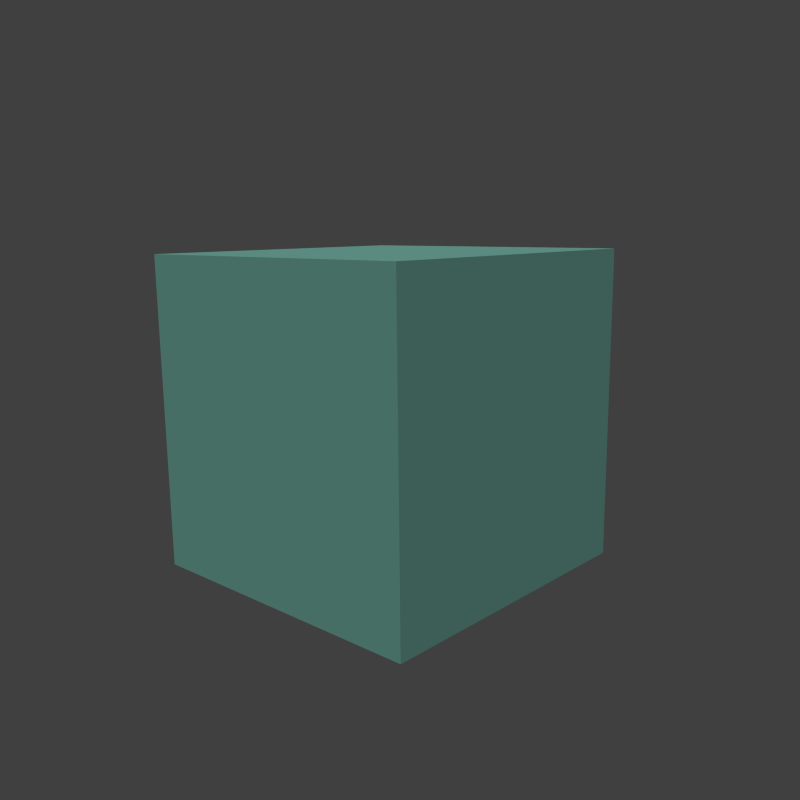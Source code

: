 # Source: slime_-_TheDuckCow.blend  (saved by Blender 2.72.0; exported with 4.5.12 LTS)
import bpy
from mathutils import Matrix  # noqa: F401  (used for matrix-valued properties, if any)

bpy.ops.wm.read_factory_settings(use_empty=True)
scene = bpy.context.scene
scene.name = 'Scene'

# ---- collections
col_collection_1 = bpy.data.collections.new('Collection 1'); scene.collection.children.link(col_collection_1)

# ---- materials (node trees are filled in below, after node groups)
mat_slime = bpy.data.materials.new('slime')
mat_slime.alpha_threshold = 0.0
mat_slime.use_transparent_shadow = False
mat_slime.diffuse_color = (0.3257, 0.8, 0.6726, 1.0)
mat_slime.roughness = 0.5
mat_slime.specular_intensity = 0.0

# ---- material node trees

# ---- world
world_world = bpy.data.worlds.new('World'); scene.world = world_world
world_world.color = (0.05088, 0.05088, 0.05088)
world_world.use_sun_shadow = False
world_world.sun_shadow_jitter_overblur = 0.0
world_world.cycles.sampling_method = 'MANUAL'
world_world.cycles.sample_map_resolution = 256

# ---- cameras
cam_camera = bpy.data.cameras.new('Camera')
cam_camera.clip_end = 100.0
cam_camera.lens = 35.0
cam_camera.sensor_width = 32.0
cam_camera.sensor_height = 18.0
cam_camera.ortho_scale = 7.314
cam_camera.dof.focus_distance = 0.0
cam_camera.dof.aperture_fstop = 128.0

# ---- lights
light_sun = bpy.data.lights.new('Sun', 'SUN')
light_sun.transmission_factor = 0.0
light_sun.angle = 0.1993
light_sun.energy = 1.0
light_sun.shadow_buffer_clip_start = 0.5
light_sun.shadow_soft_size = 0.1
light_sun.shadow_cascade_max_distance = 1000.0
light_sun.cycles.use_multiple_importance_sampling = False

# ---- meshes
me_cube_995 = bpy.data.meshes.new('Cube.995')
me_cube_995.from_pydata([(-0.05, -0.0125, -0.05), (-0.05, 0.0125, -0.05), (0.05, 0.0125, -0.05), (0.05, -0.0125, -0.05), (-0.05, -0.0125, 0.05), (-0.05, 0.0125, 0.05), (0.05, 0.0125, 0.05), (0.05, -0.0125, 0.05)], [], [(4, 5, 1, 0), (5, 6, 2, 1), (6, 7, 3, 2), (7, 4, 0, 3), (0, 1, 2, 3), (7, 6, 5, 4)])
_uv = me_cube_995.uv_layers.new(name='UVMap')
_uv.uv.foreach_set('vector', [0.5242, 0.7309, 0.5242, 0.7309, 0.5242, 0.7021, 0.5242, 0.7021, 0.5242, 0.7309, 0.5385, 0.7309, 0.5385, 0.7021, 0.5242, 0.7021, 0.5385, 0.7309, 0.5385, 0.7309, 0.5385, 0.7021, 0.5385, 0.7021, 0.5385, 0.7309, 0.5242, 0.7309, 0.5242, 0.7021, 0.5385, 0.7021, 0.5242, 0.7021, 0.5242, 0.7021, 0.5385, 0.7021, 0.5385, 0.7021, 0.5385, 0.7309, 0.5385, 0.7309, 0.5242, 0.7309, 0.5242, 0.7309])
me_cube_995.materials.append(mat_slime)
me_cube_995.use_remesh_preserve_volume = False
me_cube_995.use_remesh_preserve_attributes = False
me_cube_995.use_mirror_vertex_groups = False
me_cube_995.update()
me_cube_994 = bpy.data.meshes.new('Cube.994')
me_cube_994.from_pydata([(-0.05, -0.0125, -0.05), (-0.05, 0.0125, -0.05), (0.05, 0.0125, -0.05), (0.05, -0.0125, -0.05), (-0.05, -0.0125, 0.05), (-0.05, 0.0125, 0.05), (0.05, 0.0125, 0.05), (0.05, -0.0125, 0.05)], [], [(4, 5, 1, 0), (5, 6, 2, 1), (6, 7, 3, 2), (7, 4, 0, 3), (0, 1, 2, 3), (7, 6, 5, 4)])
_uv = me_cube_994.uv_layers.new(name='UVMap')
_uv.uv.foreach_set('vector', [0.5242, 0.7309, 0.5242, 0.7309, 0.5242, 0.7021, 0.5242, 0.7021, 0.5242, 0.7309, 0.5385, 0.7309, 0.5385, 0.7021, 0.5242, 0.7021, 0.5385, 0.7309, 0.5385, 0.7309, 0.5385, 0.7021, 0.5385, 0.7021, 0.5385, 0.7309, 0.5242, 0.7309, 0.5242, 0.7021, 0.5385, 0.7021, 0.5242, 0.7021, 0.5242, 0.7021, 0.5385, 0.7021, 0.5385, 0.7021, 0.5385, 0.7309, 0.5385, 0.7309, 0.5242, 0.7309, 0.5242, 0.7309])
me_cube_994.materials.append(mat_slime)
me_cube_994.use_remesh_preserve_volume = False
me_cube_994.use_remesh_preserve_attributes = False
me_cube_994.use_mirror_vertex_groups = False
me_cube_994.update()
me_cube_992 = bpy.data.meshes.new('Cube.992')
me_cube_992.from_pydata([(-0.05, -0.0125, -0.05), (-0.05, 0.0125, -0.05), (0.05, 0.0125, -0.05), (0.05, -0.0125, -0.05), (-0.05, -0.0125, 0.05), (-0.05, 0.0125, 0.05), (0.05, 0.0125, 0.05), (0.05, -0.0125, 0.05)], [], [(4, 5, 1, 0), (5, 6, 2, 1), (6, 7, 3, 2), (7, 4, 0, 3), (0, 1, 2, 3), (7, 6, 5, 4)])
_uv = me_cube_992.uv_layers.new(name='UVMap')
_uv.uv.foreach_set('vector', [0.5242, 0.7309, 0.5242, 0.7309, 0.5242, 0.7021, 0.5242, 0.7021, 0.5242, 0.7309, 0.5385, 0.7309, 0.5385, 0.7021, 0.5242, 0.7021, 0.5385, 0.7309, 0.5385, 0.7309, 0.5385, 0.7021, 0.5385, 0.7021, 0.5385, 0.7309, 0.5242, 0.7309, 0.5242, 0.7021, 0.5385, 0.7021, 0.5242, 0.7021, 0.5242, 0.7021, 0.5385, 0.7021, 0.5385, 0.7021, 0.5385, 0.7309, 0.5385, 0.7309, 0.5242, 0.7309, 0.5242, 0.7309])
me_cube_992.materials.append(mat_slime)
me_cube_992.use_remesh_preserve_volume = False
me_cube_992.use_remesh_preserve_attributes = False
me_cube_992.use_mirror_vertex_groups = False
me_cube_992.update()
me_cube_048 = bpy.data.meshes.new('Cube.048')
me_cube_048.from_pydata([(0.225, 0.225, -0.225), (0.225, -0.225, -0.225), (-0.225, -0.225, -0.225), (-0.225, 0.225, -0.225), (0.225, 0.225, 0.225), (0.225, -0.225, 0.225), (-0.225, -0.225, 0.225), (-0.225, 0.225, 0.225), (4.47e-09, -0.225, -0.225), (6.482e-08, 0.225, -0.225), (-9.611e-08, -0.225, 0.225), (9.835e-08, 0.225, 0.225), (0.225, -0.225, 0.0), (0.225, 0.225, 0.0), (-0.225, -0.225, 0.0), (-0.225, 0.225, 0.0), (-4.582e-08, -0.225, 0.0), (8.158e-08, 0.225, 0.0), (0.225, -6.258e-08, -0.225), (-0.225, -8.941e-09, -0.225), (0.225, -1.9e-07, 0.225), (-0.225, -2.235e-08, 0.225), (3.465e-08, -3.576e-08, -0.225), (1.118e-09, -1.028e-07, 0.225), (0.225, -1.296e-07, 0.0), (-0.225, -1.565e-08, 0.0), (-0.2154, -0.225, -0.225), (-0.2154, 0.225, -0.225), (-0.2154, -0.225, 0.225), (-0.2154, 0.225, 0.225), (-0.2154, -0.225, 0.0), (-0.2154, 0.225, 0.0), (-0.2154, -1.009e-08, -0.225), (-0.2154, -2.579e-08, 0.225), (0.2144, -0.225, -0.225), (0.2144, 0.225, -0.225), (0.2144, -0.225, 0.225), (0.2144, 0.225, 0.225), (0.2144, -0.225, 0.0), (0.2144, 0.225, 0.0), (0.2144, -6.132e-08, -0.225), (0.2144, -1.859e-07, 0.225), (0.225, -0.225, 0.2158), (0.225, 0.225, 0.2158), (-0.225, -0.225, 0.2158), (-0.225, 0.225, 0.2158), (-9.405e-08, -0.225, 0.2158), (9.766e-08, 0.225, 0.2158), (0.225, -1.875e-07, 0.2158), (-0.225, -2.208e-08, 0.2158), (-0.2154, -0.225, 0.2158), (-0.2154, 0.225, 0.2158), (0.2144, -0.225, 0.2158), (0.2144, 0.225, 0.2158), (0.225, -0.225, -0.2178), (0.225, 0.225, -0.2178), (-0.225, -0.225, -0.2178), (-0.225, 0.225, -0.2178), (2.865e-09, -0.225, -0.2178), (6.536e-08, 0.225, -0.2178), (0.225, -6.472e-08, -0.2178), (-0.225, -9.155e-09, -0.2178), (-0.2154, -0.225, -0.2178), (-0.2154, 0.225, -0.2178), (0.2144, -0.225, -0.2178), (0.2144, 0.225, -0.2178), (0.225, 0.2116, -0.225), (-0.225, 0.2116, -0.225), (0.225, 0.2116, 0.225), (-0.225, 0.2116, 0.225), (4.973e-08, 0.2116, -0.225), (4.973e-08, 0.2116, 0.225), (0.225, 0.2116, 0.0), (-0.225, 0.2116, 0.0), (-0.2154, 0.2116, -0.225), (-0.2154, 0.2116, 0.225), (0.2144, 0.2116, -0.225), (0.2144, 0.2116, 0.225), (0.225, 0.2116, 0.2158), (-0.225, 0.2116, 0.2158), (0.225, 0.2116, -0.2178), (-0.225, 0.2116, -0.2178), (0.225, -0.2149, -0.225), (-0.225, -0.2149, -0.225), (0.225, -0.2149, 0.225), (-0.225, -0.2149, 0.225), (5.824e-09, -0.2149, -0.225), (-9.175e-08, -0.2149, 0.225), (0.225, -0.2149, 0.0), (-0.225, -0.2149, 0.0), (-0.2154, -0.2149, -0.225), (-0.2154, -0.2149, 0.225), (0.2144, -0.2149, -0.225), (0.2144, -0.2149, 0.225), (0.225, -0.2149, 0.2158), (-0.225, -0.2149, 0.2158), (0.225, -0.2149, -0.2178), (-0.225, -0.2149, -0.2178), (0.3, 0.3, -0.3), (0.3, -0.3, -0.3), (-0.3, -0.3, -0.3), (-0.3, 0.3, -0.3), (0.3, 0.3, 0.3), (0.3, -0.3, 0.3), (-0.3, -0.3, 0.3), (-0.3, 0.3, 0.3), (5.96e-09, -0.3, -0.3), (8.643e-08, 0.3, -0.3), (-1.281e-07, -0.3, 0.3), (1.311e-07, 0.3, 0.3), (0.3, -0.3, 0.0), (0.3, 0.3, 0.0), (-0.3, -0.3, 0.0), (-0.3, 0.3, 0.0), (-6.109e-08, -0.3, 0.0), (1.088e-07, 0.3, 0.0), (0.3, -8.345e-08, -0.3), (-0.3, -1.192e-08, -0.3), (0.3, -2.533e-07, 0.3), (-0.3, -2.98e-08, 0.3), (4.619e-08, -4.768e-08, -0.3), (1.49e-09, -1.371e-07, 0.3), (0.3, -1.729e-07, 0.0), (-0.3, -2.086e-08, 0.0), (-0.2872, -0.3, -0.3), (-0.2872, 0.3, -0.3), (-0.2872, -0.3, 0.3), (-0.2872, 0.3, 0.3), (-0.2872, -0.3, 0.0), (-0.2872, 0.3, 0.0), (-0.2872, -1.345e-08, -0.3), (-0.2872, -3.438e-08, 0.3), (0.2858, -0.3, -0.3), (0.2858, 0.3, -0.3), (0.2858, -0.3, 0.3), (0.2858, 0.3, 0.3), (0.2858, -0.3, 0.0), (0.2858, 0.3, 0.0), (0.2858, -8.176e-08, -0.3), (0.2858, -2.478e-07, 0.3), (0.3, -0.3, 0.2877), (0.3, 0.3, 0.2877), (-0.3, -0.3, 0.2877), (-0.3, 0.3, 0.2877), (-1.254e-07, -0.3, 0.2877), (1.302e-07, 0.3, 0.2877), (0.3, -2.5e-07, 0.2877), (-0.3, -2.944e-08, 0.2877), (-0.2872, -0.3, 0.2877), (-0.2872, 0.3, 0.2877), (0.2858, -0.3, 0.2877), (0.2858, 0.3, 0.2877), (0.3, -0.3, -0.2904), (0.3, 0.3, -0.2904), (-0.3, -0.3, -0.2904), (-0.3, 0.3, -0.2904), (3.82e-09, -0.3, -0.2904), (8.714e-08, 0.3, -0.2904), (0.3, -8.63e-08, -0.2904), (-0.3, -1.221e-08, -0.2904), (-0.2872, -0.3, -0.2904), (-0.2872, 0.3, -0.2904), (0.2858, -0.3, -0.2904), (0.2858, 0.3, -0.2904), (0.3, 0.2822, -0.3), (-0.3, 0.2822, -0.3), (0.3, 0.2822, 0.3), (-0.3, 0.2822, 0.3), (6.631e-08, 0.2822, -0.3), (6.631e-08, 0.2822, 0.3), (0.3, 0.2822, 0.0), (-0.3, 0.2822, 0.0), (-0.2872, 0.2822, -0.3), (-0.2872, 0.2822, 0.3), (0.2858, 0.2822, -0.3), (0.2858, 0.2822, 0.3), (0.3, 0.2822, 0.2877), (-0.3, 0.2822, 0.2877), (0.3, 0.2822, -0.2904), (-0.3, 0.2822, -0.2904), (0.3, -0.2865, -0.3), (-0.3, -0.2865, -0.3), (0.3, -0.2865, 0.3), (-0.3, -0.2865, 0.3), (7.766e-09, -0.2865, -0.3), (-1.223e-07, -0.2865, 0.3), (0.3, -0.2865, 0.0), (-0.3, -0.2865, 0.0), (-0.2872, -0.2865, -0.3), (-0.2872, -0.2865, 0.3), (0.2858, -0.2865, -0.3), (0.2858, -0.2865, 0.3), (0.3, -0.2865, 0.2877), (-0.3, -0.2865, 0.2877), (0.3, -0.2865, -0.2904), (-0.3, -0.2865, -0.2904)], [], [(30, 50, 44, 14), (50, 28, 6, 44), (16, 46, 50, 30), (46, 10, 28, 50), (29, 51, 45, 7), (51, 31, 15, 45), (11, 47, 51, 29), (47, 17, 31, 51), (38, 52, 46, 16), (52, 36, 10, 46), (12, 42, 52, 38), (42, 5, 36, 52), (37, 53, 47, 11), (53, 39, 17, 47), (4, 43, 53, 37), (43, 13, 39, 53), (26, 62, 56, 2), (62, 30, 14, 56), (8, 58, 62, 26), (58, 16, 30, 62), (31, 63, 57, 15), (63, 27, 3, 57), (17, 59, 63, 31), (59, 9, 27, 63), (34, 64, 58, 8), (64, 38, 16, 58), (1, 54, 64, 34), (54, 12, 38, 64), (39, 65, 59, 17), (65, 35, 9, 59), (13, 55, 65, 39), (55, 0, 35, 65), (27, 74, 67, 3), (74, 32, 19, 67), (9, 70, 74, 27), (70, 22, 32, 74), (33, 75, 69, 21), (75, 29, 7, 69), (23, 71, 75, 33), (71, 11, 29, 75), (35, 76, 70, 9), (76, 40, 22, 70), (0, 66, 76, 35), (66, 18, 40, 76), (41, 77, 71, 23), (77, 37, 11, 71), (20, 68, 77, 41), (68, 4, 37, 77), (48, 78, 68, 20), (78, 43, 4, 68), (24, 72, 78, 48), (72, 13, 43, 78), (45, 79, 69, 7), (79, 49, 21, 69), (15, 73, 79, 45), (73, 25, 49, 79), (60, 80, 72, 24), (80, 55, 13, 72), (18, 66, 80, 60), (66, 0, 55, 80), (57, 81, 73, 15), (81, 61, 25, 73), (3, 67, 81, 57), (67, 19, 61, 81), (32, 90, 83, 19), (90, 26, 2, 83), (22, 86, 90, 32), (86, 8, 26, 90), (28, 91, 85, 6), (91, 33, 21, 85), (10, 87, 91, 28), (87, 23, 33, 91), (40, 92, 86, 22), (92, 34, 8, 86), (18, 82, 92, 40), (82, 1, 34, 92), (36, 93, 87, 10), (93, 41, 23, 87), (5, 84, 93, 36), (84, 20, 41, 93), (42, 94, 84, 5), (94, 48, 20, 84), (12, 88, 94, 42), (88, 24, 48, 94), (49, 95, 85, 21), (95, 44, 6, 85), (25, 89, 95, 49), (89, 14, 44, 95), (54, 96, 88, 12), (96, 60, 24, 88), (1, 82, 96, 54), (82, 18, 60, 96), (61, 97, 89, 25), (97, 56, 14, 89), (19, 83, 97, 61), (83, 2, 56, 97), (128, 148, 142, 112), (148, 126, 104, 142), (114, 144, 148, 128), (144, 108, 126, 148), (127, 149, 143, 105), (149, 129, 113, 143), (109, 145, 149, 127), (145, 115, 129, 149), (136, 150, 144, 114), (150, 134, 108, 144), (110, 140, 150, 136), (140, 103, 134, 150), (135, 151, 145, 109), (151, 137, 115, 145), (102, 141, 151, 135), (141, 111, 137, 151), (124, 160, 154, 100), (160, 128, 112, 154), (106, 156, 160, 124), (156, 114, 128, 160), (129, 161, 155, 113), (161, 125, 101, 155), (115, 157, 161, 129), (157, 107, 125, 161), (132, 162, 156, 106), (162, 136, 114, 156), (99, 152, 162, 132), (152, 110, 136, 162), (137, 163, 157, 115), (163, 133, 107, 157), (111, 153, 163, 137), (153, 98, 133, 163), (125, 172, 165, 101), (172, 130, 117, 165), (107, 168, 172, 125), (168, 120, 130, 172), (131, 173, 167, 119), (173, 127, 105, 167), (121, 169, 173, 131), (169, 109, 127, 173), (133, 174, 168, 107), (174, 138, 120, 168), (98, 164, 174, 133), (164, 116, 138, 174), (139, 175, 169, 121), (175, 135, 109, 169), (118, 166, 175, 139), (166, 102, 135, 175), (146, 176, 166, 118), (176, 141, 102, 166), (122, 170, 176, 146), (170, 111, 141, 176), (143, 177, 167, 105), (177, 147, 119, 167), (113, 171, 177, 143), (171, 123, 147, 177), (158, 178, 170, 122), (178, 153, 111, 170), (116, 164, 178, 158), (164, 98, 153, 178), (155, 179, 171, 113), (179, 159, 123, 171), (101, 165, 179, 155), (165, 117, 159, 179), (130, 188, 181, 117), (188, 124, 100, 181), (120, 184, 188, 130), (184, 106, 124, 188), (126, 189, 183, 104), (189, 131, 119, 183), (108, 185, 189, 126), (185, 121, 131, 189), (138, 190, 184, 120), (190, 132, 106, 184), (116, 180, 190, 138), (180, 99, 132, 190), (134, 191, 185, 108), (191, 139, 121, 185), (103, 182, 191, 134), (182, 118, 139, 191), (140, 192, 182, 103), (192, 146, 118, 182), (110, 186, 192, 140), (186, 122, 146, 192), (147, 193, 183, 119), (193, 142, 104, 183), (123, 187, 193, 147), (187, 112, 142, 193), (152, 194, 186, 110), (194, 158, 122, 186), (99, 180, 194, 152), (180, 116, 158, 194), (159, 195, 187, 123), (195, 154, 112, 187), (117, 181, 195, 159), (181, 100, 154, 195)])
me_cube_048.polygons.foreach_set('use_smooth', [True] * 192)
_k = set([(0, 35), (0, 55), (0, 66), (1, 34), (1, 54), (1, 82), (2, 26), (2, 56), (2, 83), (3, 27), (3, 57), (3, 67), (4, 37), (4, 43), (4, 68), (5, 36), (5, 42), (5, 84), (6, 28), (6, 44), (6, 85), (7, 29), (7, 45), (7, 69), (8, 26), (8, 34), (9, 27), (9, 35), (10, 28), (10, 36), (11, 29), (11, 37), (12, 42), (12, 54), (13, 43), (13, 55), (14, 44), (14, 56), (15, 45), (15, 57), (18, 66), (18, 82), (19, 67), (19, 83), (20, 68), (20, 84), (21, 69), (21, 85), (98, 133), (98, 153), (98, 164), (99, 132), (99, 152), (99, 180), (100, 124), (100, 154), (100, 181), (101, 125), (101, 155), (101, 165), (102, 135), (102, 141), (102, 166), (103, 134), (103, 140), (103, 182), (104, 126), (104, 142), (104, 183), (105, 127), (105, 143), (105, 167), (106, 124), (106, 132), (107, 125), (107, 133), (108, 126), (108, 134), (109, 127), (109, 135), (110, 140), (110, 152), (111, 141), (111, 153), (112, 142), (112, 154), (113, 143), (113, 155), (116, 164), (116, 180), (117, 165), (117, 181), (118, 166), (118, 182), (119, 167), (119, 183)])
me_cube_048.attributes.new('sharp_edge', 'BOOLEAN', 'EDGE').data.foreach_set('value', [ (min(e.vertices), max(e.vertices)) in _k for e in me_cube_048.edges])
_k = {(8, 26): 1.0, (2, 26): 1.0, (9, 27): 1.0, (3, 27): 1.0, (10, 28): 1.0, (6, 28): 1.0, (11, 29): 1.0, (7, 29): 1.0, (8, 34): 1.0, (1, 34): 1.0, (9, 35): 1.0, (0, 35): 1.0, (10, 36): 1.0, (5, 36): 1.0, (11, 37): 1.0, (4, 37): 1.0, (12, 42): 1.0, (5, 42): 1.0, (13, 43): 1.0, (4, 43): 1.0, (14, 44): 1.0, (6, 44): 1.0, (15, 45): 1.0, (7, 45): 1.0, (12, 54): 1.0, (1, 54): 1.0, (13, 55): 1.0, (0, 55): 1.0, (14, 56): 1.0, (2, 56): 1.0, (15, 57): 1.0, (3, 57): 1.0, (18, 66): 1.0, (0, 66): 1.0, (19, 67): 1.0, (3, 67): 1.0, (20, 68): 1.0, (4, 68): 1.0, (21, 69): 1.0, (7, 69): 1.0, (18, 82): 1.0, (1, 82): 1.0, (19, 83): 1.0, (2, 83): 1.0, (20, 84): 1.0, (5, 84): 1.0, (21, 85): 1.0, (6, 85): 1.0, (106, 124): 1.0, (100, 124): 1.0, (107, 125): 1.0, (101, 125): 1.0, (108, 126): 1.0, (104, 126): 1.0, (109, 127): 1.0, (105, 127): 1.0, (106, 132): 1.0, (99, 132): 1.0, (107, 133): 1.0, (98, 133): 1.0, (108, 134): 1.0, (103, 134): 1.0, (109, 135): 1.0, (102, 135): 1.0, (110, 140): 1.0, (103, 140): 1.0, (111, 141): 1.0, (102, 141): 1.0, (112, 142): 1.0, (104, 142): 1.0, (113, 143): 1.0, (105, 143): 1.0, (110, 152): 1.0, (99, 152): 1.0, (111, 153): 1.0, (98, 153): 1.0, (112, 154): 1.0, (100, 154): 1.0, (113, 155): 1.0, (101, 155): 1.0, (116, 164): 1.0, (98, 164): 1.0, (117, 165): 1.0, (101, 165): 1.0, (118, 166): 1.0, (102, 166): 1.0, (119, 167): 1.0, (105, 167): 1.0, (116, 180): 1.0, (99, 180): 1.0, (117, 181): 1.0, (100, 181): 1.0, (118, 182): 1.0, (103, 182): 1.0, (119, 183): 1.0, (104, 183): 1.0}
me_cube_048.attributes.new('crease_edge', 'FLOAT', 'EDGE').data.foreach_set('value', [_k.get((min(e.vertices), max(e.vertices)), 0.0) for e in me_cube_048.edges])
_uv = me_cube_048.uv_layers.new(name='UVMap')
_uv.uv.foreach_set('vector', [0.09739, 0.2189, 0.09739, 0.3059, 0.09545, 0.3059, 0.09545, 0.2189, 0.09739, 0.3059, 0.09739, 0.3096, 0.09545, 0.3096, 0.09545, 0.3059, 0.1408, 0.2189, 0.1408, 0.3059, 0.09739, 0.3059, 0.09739, 0.2189, 0.1408, 0.3059, 0.1408, 0.3096, 0.09739, 0.3096, 0.09739, 0.3059, 0.3707, 0.309, 0.3707, 0.3053, 0.3726, 0.3053, 0.3726, 0.309, 0.3707, 0.3053, 0.3707, 0.2191, 0.3726, 0.2191, 0.3726, 0.3053, 0.3277, 0.309, 0.3277, 0.3053, 0.3707, 0.3053, 0.3707, 0.309, 0.3277, 0.3053, 0.3277, 0.2191, 0.3707, 0.2191, 0.3707, 0.3053, 0.184, 0.2189, 0.184, 0.3059, 0.1408, 0.3059, 0.1408, 0.2189, 0.184, 0.3059, 0.184, 0.3096, 0.1408, 0.3096, 0.1408, 0.3059, 0.1861, 0.2189, 0.1861, 0.3059, 0.184, 0.3059, 0.184, 0.2189, 0.1861, 0.3059, 0.1861, 0.3096, 0.184, 0.3096, 0.184, 0.3059, 0.2849, 0.309, 0.2849, 0.3053, 0.3277, 0.3053, 0.3277, 0.309, 0.2849, 0.3053, 0.2849, 0.2191, 0.3277, 0.2191, 0.3277, 0.3053, 0.2827, 0.309, 0.2827, 0.3053, 0.2849, 0.3053, 0.2849, 0.309, 0.2827, 0.3053, 0.2827, 0.2191, 0.2849, 0.2191, 0.2849, 0.3053, 0.09739, 0.1282, 0.09739, 0.1311, 0.09545, 0.1311, 0.09545, 0.1282, 0.09739, 0.1311, 0.09739, 0.2189, 0.09545, 0.2189, 0.09545, 0.1311, 0.1408, 0.1282, 0.1408, 0.1311, 0.09739, 0.1311, 0.09739, 0.1282, 0.1408, 0.1311, 0.1408, 0.2189, 0.09739, 0.2189, 0.09739, 0.1311, 0.3707, 0.2191, 0.3707, 0.1321, 0.3726, 0.1321, 0.3726, 0.2191, 0.3707, 0.1321, 0.3707, 0.1293, 0.3726, 0.1293, 0.3726, 0.1321, 0.3277, 0.2191, 0.3277, 0.1321, 0.3707, 0.1321, 0.3707, 0.2191, 0.3277, 0.1321, 0.3277, 0.1293, 0.3707, 0.1293, 0.3707, 0.1321, 0.184, 0.1282, 0.184, 0.1311, 0.1408, 0.1311, 0.1408, 0.1282, 0.184, 0.1311, 0.184, 0.2189, 0.1408, 0.2189, 0.1408, 0.1311, 0.1861, 0.1282, 0.1861, 0.1311, 0.184, 0.1311, 0.184, 0.1282, 0.1861, 0.1311, 0.1861, 0.2189, 0.184, 0.2189, 0.184, 0.1311, 0.2849, 0.2191, 0.2849, 0.1321, 0.3277, 0.1321, 0.3277, 0.2191, 0.2849, 0.1321, 0.2849, 0.1293, 0.3277, 0.1293, 0.3277, 0.1321, 0.2827, 0.2191, 0.2827, 0.1321, 0.2849, 0.1321, 0.2849, 0.2191, 0.2827, 0.1321, 0.2827, 0.1293, 0.2849, 0.1293, 0.2849, 0.1321, 0.1908, 0.3142, 0.1908, 0.3195, 0.1889, 0.3195, 0.1889, 0.3142, 0.1908, 0.3195, 0.1908, 0.404, 0.1889, 0.404, 0.1889, 0.3195, 0.2338, 0.3142, 0.2338, 0.3195, 0.1908, 0.3195, 0.1908, 0.3142, 0.2338, 0.3195, 0.2338, 0.404, 0.1908, 0.404, 0.1908, 0.3195, 0.09755, 0.4059, 0.09755, 0.4898, 0.09564, 0.4898, 0.09564, 0.4059, 0.09755, 0.4898, 0.09755, 0.4951, 0.09564, 0.4951, 0.09564, 0.4898, 0.1402, 0.4059, 0.1402, 0.4898, 0.09755, 0.4898, 0.09755, 0.4059, 0.1402, 0.4898, 0.1402, 0.4951, 0.09755, 0.4951, 0.09755, 0.4898, 0.2766, 0.3142, 0.2766, 0.3195, 0.2338, 0.3195, 0.2338, 0.3142, 0.2766, 0.3195, 0.2766, 0.404, 0.2338, 0.404, 0.2338, 0.3195, 0.2788, 0.3142, 0.2788, 0.3195, 0.2766, 0.3195, 0.2766, 0.3142, 0.2788, 0.3195, 0.2788, 0.404, 0.2766, 0.404, 0.2766, 0.3195, 0.1827, 0.4059, 0.1827, 0.4898, 0.1402, 0.4898, 0.1402, 0.4059, 0.1827, 0.4898, 0.1827, 0.4951, 0.1402, 0.4951, 0.1402, 0.4898, 0.1848, 0.4059, 0.1848, 0.4898, 0.1827, 0.4898, 0.1827, 0.4059, 0.1848, 0.4898, 0.1848, 0.4951, 0.1827, 0.4951, 0.1827, 0.4898, 0.2337, 0.3054, 0.2761, 0.3054, 0.2761, 0.3091, 0.2337, 0.3091, 0.2761, 0.3054, 0.2787, 0.3054, 0.2787, 0.3091, 0.2761, 0.3091, 0.2337, 0.2191, 0.2761, 0.2191, 0.2761, 0.3054, 0.2337, 0.3054, 0.2761, 0.2191, 0.2787, 0.2191, 0.2787, 0.3054, 0.2761, 0.3054, 0.001304, 0.3052, 0.003969, 0.3052, 0.003969, 0.3089, 0.001304, 0.3089, 0.003969, 0.3052, 0.04621, 0.3052, 0.04621, 0.3089, 0.003969, 0.3089, 0.001304, 0.2191, 0.003969, 0.2191, 0.003969, 0.3052, 0.001304, 0.3052, 0.003969, 0.2191, 0.04621, 0.2191, 0.04621, 0.3052, 0.003969, 0.3052, 0.2337, 0.132, 0.2761, 0.132, 0.2761, 0.2191, 0.2337, 0.2191, 0.2761, 0.132, 0.2787, 0.132, 0.2787, 0.2191, 0.2761, 0.2191, 0.2337, 0.1291, 0.2761, 0.1291, 0.2761, 0.132, 0.2337, 0.132, 0.2761, 0.1291, 0.2787, 0.1291, 0.2787, 0.132, 0.2761, 0.132, 0.001304, 0.1322, 0.003969, 0.1322, 0.003969, 0.2191, 0.001304, 0.2191, 0.003969, 0.1322, 0.04621, 0.1322, 0.04621, 0.2191, 0.003969, 0.2191, 0.001304, 0.1293, 0.003969, 0.1293, 0.003969, 0.1322, 0.001304, 0.1322, 0.003969, 0.1293, 0.04621, 0.1293, 0.04621, 0.1322, 0.003969, 0.1322, 0.1908, 0.404, 0.1908, 0.4899, 0.1889, 0.4899, 0.1889, 0.404, 0.1908, 0.4899, 0.1908, 0.4939, 0.1889, 0.4939, 0.1889, 0.4899, 0.2338, 0.404, 0.2338, 0.4899, 0.1908, 0.4899, 0.1908, 0.404, 0.2338, 0.4899, 0.2338, 0.4939, 0.1908, 0.4939, 0.1908, 0.4899, 0.09755, 0.3167, 0.09755, 0.3207, 0.09564, 0.3207, 0.09564, 0.3167, 0.09755, 0.3207, 0.09755, 0.4059, 0.09564, 0.4059, 0.09564, 0.3207, 0.1402, 0.3167, 0.1402, 0.3207, 0.09755, 0.3207, 0.09755, 0.3167, 0.1402, 0.3207, 0.1402, 0.4059, 0.09755, 0.4059, 0.09755, 0.3207, 0.2766, 0.404, 0.2766, 0.4899, 0.2338, 0.4899, 0.2338, 0.404, 0.2766, 0.4899, 0.2766, 0.4939, 0.2338, 0.4939, 0.2338, 0.4899, 0.2788, 0.404, 0.2788, 0.4899, 0.2766, 0.4899, 0.2766, 0.404, 0.2788, 0.4899, 0.2788, 0.4939, 0.2766, 0.4939, 0.2766, 0.4899, 0.1827, 0.3167, 0.1827, 0.3207, 0.1402, 0.3207, 0.1402, 0.3167, 0.1827, 0.3207, 0.1827, 0.4059, 0.1402, 0.4059, 0.1402, 0.3207, 0.1848, 0.3167, 0.1848, 0.3207, 0.1827, 0.3207, 0.1827, 0.3167, 0.1848, 0.3207, 0.1848, 0.4059, 0.1827, 0.4059, 0.1827, 0.3207, 0.1887, 0.3054, 0.1907, 0.3054, 0.1907, 0.3091, 0.1887, 0.3091, 0.1907, 0.3054, 0.2337, 0.3054, 0.2337, 0.3091, 0.1907, 0.3091, 0.1887, 0.2191, 0.1907, 0.2191, 0.1907, 0.3054, 0.1887, 0.3054, 0.1907, 0.2191, 0.2337, 0.2191, 0.2337, 0.3054, 0.1907, 0.3054, 0.04621, 0.3052, 0.0891, 0.3052, 0.0891, 0.3089, 0.04621, 0.3089, 0.0891, 0.3052, 0.09112, 0.3052, 0.09112, 0.3089, 0.0891, 0.3089, 0.04621, 0.2191, 0.0891, 0.2191, 0.0891, 0.3052, 0.04621, 0.3052, 0.0891, 0.2191, 0.09112, 0.2191, 0.09112, 0.3052, 0.0891, 0.3052, 0.1887, 0.132, 0.1907, 0.132, 0.1907, 0.2191, 0.1887, 0.2191, 0.1907, 0.132, 0.2337, 0.132, 0.2337, 0.2191, 0.1907, 0.2191, 0.1887, 0.1291, 0.1907, 0.1291, 0.1907, 0.132, 0.1887, 0.132, 0.1907, 0.1291, 0.2337, 0.1291, 0.2337, 0.132, 0.1907, 0.132, 0.04621, 0.1322, 0.0891, 0.1322, 0.0891, 0.2191, 0.04621, 0.2191, 0.0891, 0.1322, 0.09112, 0.1322, 0.09112, 0.2191, 0.0891, 0.2191, 0.04621, 0.1293, 0.0891, 0.1293, 0.0891, 0.1322, 0.04621, 0.1322, 0.0891, 0.1293, 0.09112, 0.1293, 0.09112, 0.1322, 0.0891, 0.1322, 0.1298, 0.6245, 0.1298, 0.7404, 0.1272, 0.7404, 0.1272, 0.6245, 0.1298, 0.7404, 0.1298, 0.7454, 0.1272, 0.7454, 0.1272, 0.7404, 0.1877, 0.6245, 0.1877, 0.7404, 0.1298, 0.7404, 0.1298, 0.6245, 0.1877, 0.7404, 0.1877, 0.7454, 0.1298, 0.7454, 0.1298, 0.7404, 0.4942, 0.7445, 0.4942, 0.7396, 0.4967, 0.7396, 0.4967, 0.7445, 0.4942, 0.7396, 0.4942, 0.6247, 0.4967, 0.6247, 0.4967, 0.7396, 0.4368, 0.7445, 0.4368, 0.7396, 0.4942, 0.7396, 0.4942, 0.7445, 0.4368, 0.7396, 0.4368, 0.6247, 0.4942, 0.6247, 0.4942, 0.7396, 0.2453, 0.6245, 0.2453, 0.7404, 0.1877, 0.7404, 0.1877, 0.6245, 0.2453, 0.7404, 0.2453, 0.7454, 0.1877, 0.7454, 0.1877, 0.7404, 0.2481, 0.6245, 0.2481, 0.7404, 0.2453, 0.7404, 0.2453, 0.6245, 0.2481, 0.7404, 0.2481, 0.7454, 0.2453, 0.7454, 0.2453, 0.7404, 0.3797, 0.7445, 0.3797, 0.7396, 0.4368, 0.7396, 0.4368, 0.7445, 0.3797, 0.7396, 0.3797, 0.6247, 0.4368, 0.6247, 0.4368, 0.7396, 0.3769, 0.7445, 0.3769, 0.7396, 0.3797, 0.7396, 0.3797, 0.7445, 0.3769, 0.7396, 0.3769, 0.6247, 0.3797, 0.6247, 0.3797, 0.7396, 0.1298, 0.5036, 0.1298, 0.5074, 0.1272, 0.5074, 0.1272, 0.5036, 0.1298, 0.5074, 0.1298, 0.6245, 0.1272, 0.6245, 0.1272, 0.5074, 0.1877, 0.5036, 0.1877, 0.5074, 0.1298, 0.5074, 0.1298, 0.5036, 0.1877, 0.5074, 0.1877, 0.6245, 0.1298, 0.6245, 0.1298, 0.5074, 0.4942, 0.6247, 0.4942, 0.5087, 0.4967, 0.5087, 0.4967, 0.6247, 0.4942, 0.5087, 0.4942, 0.5049, 0.4967, 0.5049, 0.4967, 0.5087, 0.4368, 0.6247, 0.4368, 0.5087, 0.4942, 0.5087, 0.4942, 0.6247, 0.4368, 0.5087, 0.4368, 0.5049, 0.4942, 0.5049, 0.4942, 0.5087, 0.2453, 0.5036, 0.2453, 0.5074, 0.1877, 0.5074, 0.1877, 0.5036, 0.2453, 0.5074, 0.2453, 0.6245, 0.1877, 0.6245, 0.1877, 0.5074, 0.2481, 0.5036, 0.2481, 0.5074, 0.2453, 0.5074, 0.2453, 0.5036, 0.2481, 0.5074, 0.2481, 0.6245, 0.2453, 0.6245, 0.2453, 0.5074, 0.3797, 0.6247, 0.3797, 0.5087, 0.4368, 0.5087, 0.4368, 0.6247, 0.3797, 0.5087, 0.3797, 0.5049, 0.4368, 0.5049, 0.4368, 0.5087, 0.3769, 0.6247, 0.3769, 0.5087, 0.3797, 0.5087, 0.3797, 0.6247, 0.3769, 0.5087, 0.3769, 0.5049, 0.3797, 0.5049, 0.3797, 0.5087, 0.2544, 0.7515, 0.2544, 0.7586, 0.2518, 0.7586, 0.2518, 0.7515, 0.2544, 0.7586, 0.2544, 0.8713, 0.2518, 0.8713, 0.2518, 0.7586, 0.3117, 0.7515, 0.3117, 0.7586, 0.2544, 0.7586, 0.2544, 0.7515, 0.3117, 0.7586, 0.3117, 0.8713, 0.2544, 0.8713, 0.2544, 0.7586, 0.13, 0.8738, 0.13, 0.9856, 0.1275, 0.9856, 0.1275, 0.8738, 0.13, 0.9856, 0.13, 0.9927, 0.1275, 0.9927, 0.1275, 0.9856, 0.1869, 0.8738, 0.1869, 0.9856, 0.13, 0.9856, 0.13, 0.8738, 0.1869, 0.9856, 0.1869, 0.9927, 0.13, 0.9927, 0.13, 0.9856, 0.3688, 0.7515, 0.3688, 0.7586, 0.3117, 0.7586, 0.3117, 0.7515, 0.3688, 0.7586, 0.3688, 0.8713, 0.3117, 0.8713, 0.3117, 0.7586, 0.3716, 0.7515, 0.3716, 0.7586, 0.3688, 0.7586, 0.3688, 0.7515, 0.3716, 0.7586, 0.3716, 0.8713, 0.3688, 0.8713, 0.3688, 0.7586, 0.2435, 0.8738, 0.2435, 0.9856, 0.1869, 0.9856, 0.1869, 0.8738, 0.2435, 0.9856, 0.2435, 0.9927, 0.1869, 0.9927, 0.1869, 0.9856, 0.2463, 0.8738, 0.2463, 0.9856, 0.2435, 0.9856, 0.2435, 0.8738, 0.2463, 0.9856, 0.2463, 0.9927, 0.2435, 0.9927, 0.2435, 0.9856, 0.3116, 0.7398, 0.368, 0.7398, 0.368, 0.7447, 0.3116, 0.7447, 0.368, 0.7398, 0.3716, 0.7398, 0.3716, 0.7447, 0.368, 0.7447, 0.3116, 0.6247, 0.368, 0.6247, 0.368, 0.7398, 0.3116, 0.7398, 0.368, 0.6247, 0.3716, 0.6247, 0.3716, 0.7398, 0.368, 0.7398, 0.001675, 0.7396, 0.005229, 0.7396, 0.005229, 0.7445, 0.001675, 0.7445, 0.005229, 0.7396, 0.06155, 0.7396, 0.06155, 0.7445, 0.005229, 0.7445, 0.001675, 0.6247, 0.005229, 0.6247, 0.005229, 0.7396, 0.001675, 0.7396, 0.005229, 0.6247, 0.06155, 0.6247, 0.06155, 0.7396, 0.005229, 0.7396, 0.3116, 0.5085, 0.368, 0.5085, 0.368, 0.6247, 0.3116, 0.6247, 0.368, 0.5085, 0.3716, 0.5085, 0.3716, 0.6247, 0.368, 0.6247, 0.3116, 0.5047, 0.368, 0.5047, 0.368, 0.5085, 0.3116, 0.5085, 0.368, 0.5047, 0.3716, 0.5047, 0.3716, 0.5085, 0.368, 0.5085, 0.001675, 0.5088, 0.005229, 0.5088, 0.005229, 0.6247, 0.001675, 0.6247, 0.005229, 0.5088, 0.06155, 0.5088, 0.06155, 0.6247, 0.005229, 0.6247, 0.001675, 0.505, 0.005229, 0.505, 0.005229, 0.5088, 0.001675, 0.5088, 0.005229, 0.505, 0.06155, 0.505, 0.06155, 0.5088, 0.005229, 0.5088, 0.2544, 0.8713, 0.2544, 0.9857, 0.2518, 0.9857, 0.2518, 0.8713, 0.2544, 0.9857, 0.2544, 0.9911, 0.2518, 0.9911, 0.2518, 0.9857, 0.3117, 0.8713, 0.3117, 0.9857, 0.2544, 0.9857, 0.2544, 0.8713, 0.3117, 0.9857, 0.3117, 0.9911, 0.2544, 0.9911, 0.2544, 0.9857, 0.13, 0.7549, 0.13, 0.7602, 0.1275, 0.7602, 0.1275, 0.7549, 0.13, 0.7602, 0.13, 0.8738, 0.1275, 0.8738, 0.1275, 0.7602, 0.1869, 0.7549, 0.1869, 0.7602, 0.13, 0.7602, 0.13, 0.7549, 0.1869, 0.7602, 0.1869, 0.8738, 0.13, 0.8738, 0.13, 0.7602, 0.3688, 0.8713, 0.3688, 0.9857, 0.3117, 0.9857, 0.3117, 0.8713, 0.3688, 0.9857, 0.3688, 0.9911, 0.3117, 0.9911, 0.3117, 0.9857, 0.3716, 0.8713, 0.3716, 0.9857, 0.3688, 0.9857, 0.3688, 0.8713, 0.3716, 0.9857, 0.3716, 0.9911, 0.3688, 0.9911, 0.3688, 0.9857, 0.2435, 0.7549, 0.2435, 0.7602, 0.1869, 0.7602, 0.1869, 0.7549, 0.2435, 0.7602, 0.2435, 0.8738, 0.1869, 0.8738, 0.1869, 0.7602, 0.2463, 0.7549, 0.2463, 0.7602, 0.2435, 0.7602, 0.2435, 0.7549, 0.2463, 0.7602, 0.2463, 0.8738, 0.2435, 0.8738, 0.2435, 0.7602, 0.2516, 0.7398, 0.2543, 0.7398, 0.2543, 0.7447, 0.2516, 0.7447, 0.2543, 0.7398, 0.3116, 0.7398, 0.3116, 0.7447, 0.2543, 0.7447, 0.2516, 0.6247, 0.2543, 0.6247, 0.2543, 0.7398, 0.2516, 0.7398, 0.2543, 0.6247, 0.3116, 0.6247, 0.3116, 0.7398, 0.2543, 0.7398, 0.06155, 0.7396, 0.1187, 0.7396, 0.1187, 0.7445, 0.06155, 0.7445, 0.1187, 0.7396, 0.1214, 0.7396, 0.1214, 0.7445, 0.1187, 0.7445, 0.06155, 0.6247, 0.1187, 0.6247, 0.1187, 0.7396, 0.06155, 0.7396, 0.1187, 0.6247, 0.1214, 0.6247, 0.1214, 0.7396, 0.1187, 0.7396, 0.2516, 0.5085, 0.2543, 0.5085, 0.2543, 0.6247, 0.2516, 0.6247, 0.2543, 0.5085, 0.3116, 0.5085, 0.3116, 0.6247, 0.2543, 0.6247, 0.2516, 0.5047, 0.2543, 0.5047, 0.2543, 0.5085, 0.2516, 0.5085, 0.2543, 0.5047, 0.3116, 0.5047, 0.3116, 0.5085, 0.2543, 0.5085, 0.06155, 0.5088, 0.1187, 0.5088, 0.1187, 0.6247, 0.06155, 0.6247, 0.1187, 0.5088, 0.1214, 0.5088, 0.1214, 0.6247, 0.1187, 0.6247, 0.06155, 0.505, 0.1187, 0.505, 0.1187, 0.5088, 0.06155, 0.5088, 0.1187, 0.505, 0.1214, 0.505, 0.1214, 0.5088, 0.1187, 0.5088])
me_cube_048.materials.append(mat_slime)
me_cube_048.use_remesh_preserve_volume = False
me_cube_048.use_remesh_preserve_attributes = False
me_cube_048.use_mirror_vertex_groups = False
me_cube_048.update()
arm_armature_012 = bpy.data.armatures.new('Armature.012')  # bones are not reproduced

# ---- objects
ob_sun = bpy.data.objects.new('Sun', light_sun)
ob_camera = bpy.data.objects.new('Camera', cam_camera)
ob_slime_arma = bpy.data.objects.new('slime.arma', arm_armature_012)
ob_slime_mouth = bpy.data.objects.new('slime.mouth', me_cube_995)
ob_slime_eye_l = bpy.data.objects.new('slime.eye.L', me_cube_994)
ob_slime_eye_r = bpy.data.objects.new('slime.eye.R', me_cube_992)
ob_slime_body = bpy.data.objects.new('slime.body', me_cube_048)

# ---- transforms, parenting, visibility, modifiers, constraints
ob_sun.location = (1.282, -1.244, 2.415)
ob_sun.rotation_euler = (0.3473, 0.4478, -0.3268)
ob_sun.lineart.crease_threshold = 0.0
ob_camera.location = (1.122, -1.19, 0.3527)
ob_camera.rotation_euler = (1.37, 0.01081, 0.7408)
ob_camera.lock_rotations_4d = False
ob_camera.empty_display_type = 'ARROWS'
ob_camera.color = (0.0, 0.0, 0.0, 0.0)
ob_camera.display_type = 'WIRE'
ob_camera.lineart.crease_threshold = 0.0
ob_slime_arma.location = (0.0, 0.0, 0.002465)
ob_slime_arma.lineart.crease_threshold = 0.0
ob_slime_mouth.parent = ob_slime_arma
ob_slime_mouth.matrix_parent_inverse = Matrix(((1.0, 0.0, 0.0, -4.0), (0.0, 1.0, 0.0, -0.0), (0.0, 0.0, 1.0, -0.002465), (0.0, 0.0, 0.0, 1.0)))
ob_slime_mouth.location = (4.057, -0.2649, -0.102)
ob_slime_mouth.scale = (0.7346, 0.7346, 0.7346)
ob_slime_mouth.lineart.crease_threshold = 0.0
_vg = ob_slime_mouth.vertex_groups.new(name='top')
_vg = ob_slime_mouth.vertex_groups.new(name='bottom')
_vg = ob_slime_mouth.vertex_groups.new(name='faceCont')
_vg = ob_slime_mouth.vertex_groups.new(name='eye.L')
_vg = ob_slime_mouth.vertex_groups.new(name='eye.R')
_vg = ob_slime_mouth.vertex_groups.new(name='faceCont.001')
_vg.add([0, 1, 2, 3, 4, 5, 6, 7], 1.0, 'REPLACE')
_vg = ob_slime_mouth.vertex_groups.new(name='IK')
_m = ob_slime_mouth.modifiers.new('Armature', 'ARMATURE')
_m.object = ob_slime_arma
ob_slime_eye_l.parent = ob_slime_arma
ob_slime_eye_l.matrix_parent_inverse = Matrix(((1.0, 0.0, 0.0, -4.0), (0.0, 1.0, 0.0, -0.0), (0.0, 0.0, 1.0, -0.002465), (0.0, 0.0, 0.0, 1.0)))
ob_slime_eye_l.location = (4.112, -0.2649, 0.08021)
ob_slime_eye_l.scale = (1.204, 1.204, 1.204)
ob_slime_eye_l.lineart.crease_threshold = 0.0
_vg = ob_slime_eye_l.vertex_groups.new(name='top')
_vg = ob_slime_eye_l.vertex_groups.new(name='bottom')
_vg = ob_slime_eye_l.vertex_groups.new(name='faceCont')
_vg = ob_slime_eye_l.vertex_groups.new(name='eye.L')
for _i, _w in zip([0, 1, 2, 3, 4, 5, 6, 7], [1.0, 1.0, 1.0, 1.0, 1.0, 1.0, 1.0, 1.0]): _vg.add([_i], _w, 'REPLACE')
_vg = ob_slime_eye_l.vertex_groups.new(name='eye.R')
_vg = ob_slime_eye_l.vertex_groups.new(name='faceCont.001')
_vg = ob_slime_eye_l.vertex_groups.new(name='IK')
_m = ob_slime_eye_l.modifiers.new('Armature', 'ARMATURE')
_m.object = ob_slime_arma
ob_slime_eye_r.parent = ob_slime_arma
ob_slime_eye_r.matrix_parent_inverse = Matrix(((1.0, 0.0, 0.0, -4.0), (0.0, 1.0, 0.0, -0.0), (0.0, 0.0, 1.0, -0.002465), (0.0, 0.0, 0.0, 1.0)))
ob_slime_eye_r.location = (3.872, -0.2649, 0.08021)
ob_slime_eye_r.scale = (1.204, 1.204, 1.204)
ob_slime_eye_r.lineart.crease_threshold = 0.0
_vg = ob_slime_eye_r.vertex_groups.new(name='top')
for _i, _w in zip([0, 1, 2, 3, 4, 5, 6, 7], [0.0, 0.0, 0.0, 0.0, 0.0, 0.0, 0.0, 0.0]): _vg.add([_i], _w, 'REPLACE')
_vg = ob_slime_eye_r.vertex_groups.new(name='bottom')
_vg = ob_slime_eye_r.vertex_groups.new(name='faceCont')
_vg = ob_slime_eye_r.vertex_groups.new(name='eye.L')
_vg = ob_slime_eye_r.vertex_groups.new(name='eye.R')
_vg.add([0, 1, 2, 3, 4, 5, 6, 7], 1.0, 'REPLACE')
_vg = ob_slime_eye_r.vertex_groups.new(name='faceCont.001')
_vg = ob_slime_eye_r.vertex_groups.new(name='IK')
_m = ob_slime_eye_r.modifiers.new('Armature', 'ARMATURE')
_m.object = ob_slime_arma
ob_slime_body.location = (0.0, 0.0, 0.0)
ob_slime_body.lineart.crease_threshold = 0.0
_vg = ob_slime_body.vertex_groups.new(name='bottom')
for _i, _w in zip([0, 1, 2, 3, 8, 9, 12, 13, 14, 15, 16, 17, 18, 19, 22, 24, 25, 26, 27, 30, 31, 32, 34, 35, 38, 39, 40, 54, 55, 56, 57, 58, 59, 60, 61, 62, 63, 64, 65, 66, 67, 70, 72, 73, 74, 76, 80, 81, 82, 83, 86, 88, 89, 90, 92, 96, 97, 98, 99, 100, 101, 106, 107, 110, 111, 112, 113, 114, 115, 116, 117, 120, 122, 123, 124, 125, 128, 129, 130, 132, 133, 136, 137, 138, 152, 153, 154, 155, 156, 157, 158, 159, 160, 161, 162, 163, 164, 165, 168, 170, 171, 172, 174, 178, 179, 180, 181, 184, 186, 187, 188, 190, 194, 195], [1.0, 1.0, 1.0, 1.0, 1.0, 1.0, 0.5, 0.5, 0.5, 0.5, 0.5, 0.5, 1.0, 1.0, 1.0, 0.5, 0.5, 1.0, 1.0, 0.5, 0.5, 1.0, 1.0, 1.0, 0.5, 0.5, 1.0, 1.0, 1.0, 1.0, 1.0, 1.0, 1.0, 1.0, 1.0, 1.0, 1.0, 1.0, 1.0, 1.0, 1.0, 1.0, 0.5, 0.5, 1.0, 1.0, 1.0, 1.0, 1.0, 1.0, 1.0, 0.5, 0.5, 1.0, 1.0, 1.0, 1.0, 1.0, 1.0, 1.0, 1.0, 1.0, 1.0, 0.5, 0.5, 0.5, 0.5, 0.5, 0.5, 1.0, 1.0, 1.0, 0.5, 0.5, 1.0, 1.0, 0.5, 0.5, 1.0, 1.0, 1.0, 0.5, 0.5, 1.0, 1.0, 1.0, 1.0, 1.0, 1.0, 1.0, 1.0, 1.0, 1.0, 1.0, 1.0, 1.0, 1.0, 1.0, 1.0, 0.5, 0.5, 1.0, 1.0, 1.0, 1.0, 1.0, 1.0, 1.0, 0.5, 0.5, 1.0, 1.0, 1.0, 1.0]): _vg.add([_i], _w, 'REPLACE')
_vg = ob_slime_body.vertex_groups.new(name='top')
for _i, _w in zip([4, 5, 6, 7, 10, 11, 12, 13, 14, 15, 16, 17, 20, 21, 23, 24, 25, 28, 29, 30, 31, 33, 36, 37, 38, 39, 41, 42, 43, 44, 45, 46, 47, 48, 49, 50, 51, 52, 53, 68, 69, 71, 72, 73, 75, 77, 78, 79, 84, 85, 87, 88, 89, 91, 93, 94, 95, 102, 103, 104, 105, 108, 109, 110, 111, 112, 113, 114, 115, 118, 119, 121, 122, 123, 126, 127, 128, 129, 131, 134, 135, 136, 137, 139, 140, 141, 142, 143, 144, 145, 146, 147, 148, 149, 150, 151, 166, 167, 169, 170, 171, 173, 175, 176, 177, 182, 183, 185, 186, 187, 189, 191, 192, 193], [1.0, 1.0, 1.0, 1.0, 1.0, 1.0, 0.5, 0.5, 0.5, 0.5, 0.5, 0.5, 1.0, 1.0, 1.0, 0.5, 0.5, 1.0, 1.0, 0.5, 0.5, 1.0, 1.0, 1.0, 0.5, 0.5, 1.0, 1.0, 1.0, 1.0, 1.0, 1.0, 1.0, 1.0, 1.0, 1.0, 1.0, 1.0, 1.0, 1.0, 1.0, 1.0, 0.5, 0.5, 1.0, 1.0, 1.0, 1.0, 1.0, 1.0, 1.0, 0.5, 0.5, 1.0, 1.0, 1.0, 1.0, 1.0, 1.0, 1.0, 1.0, 1.0, 1.0, 0.5, 0.5, 0.5, 0.5, 0.5, 0.5, 1.0, 1.0, 1.0, 0.5, 0.5, 1.0, 1.0, 0.5, 0.5, 1.0, 1.0, 1.0, 0.5, 0.5, 1.0, 1.0, 1.0, 1.0, 1.0, 1.0, 1.0, 1.0, 1.0, 1.0, 1.0, 1.0, 1.0, 1.0, 1.0, 1.0, 0.5, 0.5, 1.0, 1.0, 1.0, 1.0, 1.0, 1.0, 1.0, 0.5, 0.5, 1.0, 1.0, 1.0, 1.0]): _vg.add([_i], _w, 'REPLACE')
_m = ob_slime_body.modifiers.new('Armature', 'ARMATURE')
_m.object = ob_slime_arma
_m.use_deform_preserve_volume = True
_m = ob_slime_body.modifiers.new('Subsurf', 'SUBSURF')
_m.uv_smooth = 'PRESERVE_CORNERS'
_m.quality = 2
_m.levels = 2
_m.show_only_control_edges = False
_m = ob_slime_body.modifiers.new('EdgeSplit', 'EDGE_SPLIT')
_m.use_edge_angle = False

# ---- collection membership
col_collection_1.objects.link(ob_sun)
col_collection_1.objects.link(ob_camera)
col_collection_1.objects.link(ob_slime_arma)
col_collection_1.objects.link(ob_slime_mouth)
col_collection_1.objects.link(ob_slime_eye_l)
col_collection_1.objects.link(ob_slime_eye_r)
col_collection_1.objects.link(ob_slime_body)

# ---- scene / render settings (as saved in the file)
scene.camera = ob_camera
scene.frame_start = 1; scene.frame_end = 250; scene.frame_set(1)
scene.render.engine = 'BLENDER_EEVEE_NEXT'
scene.render.resolution_x = 1080
scene.render.dither_intensity = 0.0
scene.cycles.use_denoising = False
scene.cycles.samples = 10
scene.cycles.sampling_pattern = 'TABULATED_SOBOL'
scene.cycles.light_sampling_threshold = 0.0
scene.cycles.use_adaptive_sampling = False
scene.cycles.use_light_tree = False
scene.cycles.blur_glossy = 0.0
scene.cycles.pixel_filter_type = 'GAUSSIAN'
scene.cycles.sample_clamp_indirect = 0.0
scene.view_settings.view_transform = 'Standard'
bpy.context.view_layer.update()
